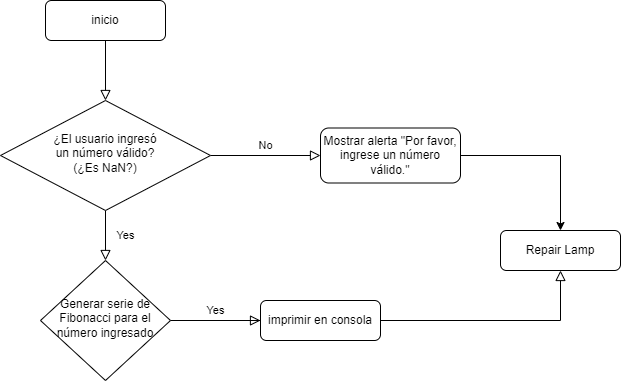

The diagram above was exported from draw.io. Its source (the exported page's mxGraphModel, read from the mxfile embedded in the PNG):
<mxGraphModel dx="900" dy="569" grid="1" gridSize="10" guides="1" tooltips="1" connect="1" arrows="1" fold="1" page="1" pageScale="1" pageWidth="827" pageHeight="1169" math="0" shadow="0">
  <root>
    <mxCell id="WIyWlLk6GJQsqaUBKTNV-0" />
    <mxCell id="WIyWlLk6GJQsqaUBKTNV-1" parent="WIyWlLk6GJQsqaUBKTNV-0" />
    <mxCell id="WIyWlLk6GJQsqaUBKTNV-2" value="" style="rounded=0;html=1;jettySize=auto;orthogonalLoop=1;fontSize=11;endArrow=block;endFill=0;endSize=8;strokeWidth=1;shadow=0;labelBackgroundColor=none;edgeStyle=orthogonalEdgeStyle;" parent="WIyWlLk6GJQsqaUBKTNV-1" source="WIyWlLk6GJQsqaUBKTNV-3" target="WIyWlLk6GJQsqaUBKTNV-6" edge="1">
      <mxGeometry relative="1" as="geometry" />
    </mxCell>
    <mxCell id="WIyWlLk6GJQsqaUBKTNV-3" value="inicio" style="rounded=1;whiteSpace=wrap;html=1;fontSize=12;glass=0;strokeWidth=1;shadow=0;" parent="WIyWlLk6GJQsqaUBKTNV-1" vertex="1">
      <mxGeometry x="175" y="40" width="120" height="40" as="geometry" />
    </mxCell>
    <mxCell id="WIyWlLk6GJQsqaUBKTNV-4" value="Yes" style="rounded=0;html=1;jettySize=auto;orthogonalLoop=1;fontSize=11;endArrow=block;endFill=0;endSize=8;strokeWidth=1;shadow=0;labelBackgroundColor=none;edgeStyle=orthogonalEdgeStyle;" parent="WIyWlLk6GJQsqaUBKTNV-1" source="WIyWlLk6GJQsqaUBKTNV-6" target="WIyWlLk6GJQsqaUBKTNV-10" edge="1">
      <mxGeometry y="20" relative="1" as="geometry">
        <mxPoint as="offset" />
      </mxGeometry>
    </mxCell>
    <mxCell id="WIyWlLk6GJQsqaUBKTNV-5" value="No" style="edgeStyle=orthogonalEdgeStyle;rounded=0;html=1;jettySize=auto;orthogonalLoop=1;fontSize=11;endArrow=block;endFill=0;endSize=8;strokeWidth=1;shadow=0;labelBackgroundColor=none;" parent="WIyWlLk6GJQsqaUBKTNV-1" source="WIyWlLk6GJQsqaUBKTNV-6" target="WIyWlLk6GJQsqaUBKTNV-7" edge="1">
      <mxGeometry y="10" relative="1" as="geometry">
        <mxPoint as="offset" />
      </mxGeometry>
    </mxCell>
    <mxCell id="WIyWlLk6GJQsqaUBKTNV-6" value="¿El usuario ingresó &lt;br&gt;un número válido? &lt;br&gt;(¿Es NaN?)" style="rhombus;whiteSpace=wrap;html=1;shadow=0;fontFamily=Helvetica;fontSize=12;align=center;strokeWidth=1;spacing=6;spacingTop=-4;" parent="WIyWlLk6GJQsqaUBKTNV-1" vertex="1">
      <mxGeometry x="130" y="140" width="210" height="110" as="geometry" />
    </mxCell>
    <mxCell id="zKrhDnlKpbi8ATLPlnYC-1" style="edgeStyle=orthogonalEdgeStyle;rounded=0;orthogonalLoop=1;jettySize=auto;html=1;entryX=0.5;entryY=0;entryDx=0;entryDy=0;" edge="1" parent="WIyWlLk6GJQsqaUBKTNV-1" source="WIyWlLk6GJQsqaUBKTNV-7" target="WIyWlLk6GJQsqaUBKTNV-11">
      <mxGeometry relative="1" as="geometry" />
    </mxCell>
    <mxCell id="WIyWlLk6GJQsqaUBKTNV-7" value="Mostrar alerta &quot;Por favor, ingrese un número válido.&quot;" style="rounded=1;whiteSpace=wrap;html=1;fontSize=12;glass=0;strokeWidth=1;shadow=0;" parent="WIyWlLk6GJQsqaUBKTNV-1" vertex="1">
      <mxGeometry x="450" y="167.5" width="140" height="55" as="geometry" />
    </mxCell>
    <mxCell id="WIyWlLk6GJQsqaUBKTNV-8" value="" style="rounded=0;html=1;jettySize=auto;orthogonalLoop=1;fontSize=11;endArrow=block;endFill=0;endSize=8;strokeWidth=1;shadow=0;labelBackgroundColor=none;edgeStyle=orthogonalEdgeStyle;" parent="WIyWlLk6GJQsqaUBKTNV-1" source="WIyWlLk6GJQsqaUBKTNV-10" target="WIyWlLk6GJQsqaUBKTNV-11" edge="1">
      <mxGeometry x="0.3333" y="20" relative="1" as="geometry">
        <mxPoint as="offset" />
        <Array as="points">
          <mxPoint x="690" y="360" />
        </Array>
      </mxGeometry>
    </mxCell>
    <mxCell id="WIyWlLk6GJQsqaUBKTNV-9" value="Yes" style="edgeStyle=orthogonalEdgeStyle;rounded=0;html=1;jettySize=auto;orthogonalLoop=1;fontSize=11;endArrow=block;endFill=0;endSize=8;strokeWidth=1;shadow=0;labelBackgroundColor=none;" parent="WIyWlLk6GJQsqaUBKTNV-1" source="WIyWlLk6GJQsqaUBKTNV-10" target="WIyWlLk6GJQsqaUBKTNV-12" edge="1">
      <mxGeometry y="10" relative="1" as="geometry">
        <mxPoint as="offset" />
      </mxGeometry>
    </mxCell>
    <mxCell id="WIyWlLk6GJQsqaUBKTNV-10" value="Generar serie de Fibonacci para el número ingresado" style="rhombus;whiteSpace=wrap;html=1;shadow=0;fontFamily=Helvetica;fontSize=12;align=center;strokeWidth=1;spacing=6;spacingTop=-4;" parent="WIyWlLk6GJQsqaUBKTNV-1" vertex="1">
      <mxGeometry x="170" y="300" width="130" height="120" as="geometry" />
    </mxCell>
    <mxCell id="WIyWlLk6GJQsqaUBKTNV-11" value="Repair Lamp" style="rounded=1;whiteSpace=wrap;html=1;fontSize=12;glass=0;strokeWidth=1;shadow=0;" parent="WIyWlLk6GJQsqaUBKTNV-1" vertex="1">
      <mxGeometry x="630" y="270" width="120" height="40" as="geometry" />
    </mxCell>
    <mxCell id="WIyWlLk6GJQsqaUBKTNV-12" value="imprimir en consola" style="rounded=1;whiteSpace=wrap;html=1;fontSize=12;glass=0;strokeWidth=1;shadow=0;" parent="WIyWlLk6GJQsqaUBKTNV-1" vertex="1">
      <mxGeometry x="390" y="340" width="120" height="40" as="geometry" />
    </mxCell>
  </root>
</mxGraphModel>